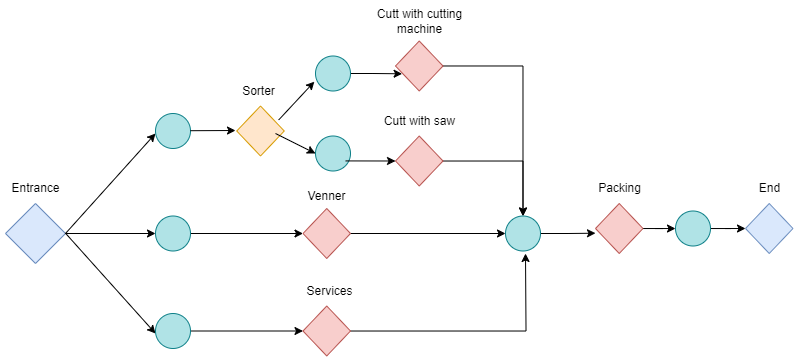

The diagram above was exported from draw.io. Its source (the exported page's mxGraphModel, read from the mxfile embedded in the PNG):
<mxGraphModel dx="961" dy="528" grid="1" gridSize="10" guides="1" tooltips="1" connect="1" arrows="1" fold="1" page="1" pageScale="1" pageWidth="827" pageHeight="1169" math="0" shadow="0">
  <root>
    <mxCell id="0" />
    <mxCell id="1" parent="0" />
    <mxCell id="3Up9Wl8GO9VKax22Z7Tt-1" value="" style="rhombus;whiteSpace=wrap;html=1;fillColor=#dae8fc;strokeColor=#6c8ebf;" vertex="1" parent="1">
      <mxGeometry x="50" y="230" width="60" height="60" as="geometry" />
    </mxCell>
    <mxCell id="3Up9Wl8GO9VKax22Z7Tt-4" value="" style="endArrow=classic;html=1;rounded=0;" edge="1" parent="1">
      <mxGeometry width="50" height="50" relative="1" as="geometry">
        <mxPoint x="110" y="260" as="sourcePoint" />
        <mxPoint x="200" y="160" as="targetPoint" />
      </mxGeometry>
    </mxCell>
    <mxCell id="3Up9Wl8GO9VKax22Z7Tt-5" value="" style="endArrow=classic;html=1;rounded=0;" edge="1" parent="1">
      <mxGeometry width="50" height="50" relative="1" as="geometry">
        <mxPoint x="110" y="260" as="sourcePoint" />
        <mxPoint x="200" y="260" as="targetPoint" />
      </mxGeometry>
    </mxCell>
    <mxCell id="3Up9Wl8GO9VKax22Z7Tt-6" value="" style="endArrow=classic;html=1;rounded=0;" edge="1" parent="1">
      <mxGeometry width="50" height="50" relative="1" as="geometry">
        <mxPoint x="110" y="259.71" as="sourcePoint" />
        <mxPoint x="200" y="360" as="targetPoint" />
      </mxGeometry>
    </mxCell>
    <mxCell id="3Up9Wl8GO9VKax22Z7Tt-25" value="" style="edgeStyle=orthogonalEdgeStyle;rounded=0;orthogonalLoop=1;jettySize=auto;html=1;" edge="1" parent="1" source="3Up9Wl8GO9VKax22Z7Tt-7" target="3Up9Wl8GO9VKax22Z7Tt-23">
      <mxGeometry relative="1" as="geometry" />
    </mxCell>
    <mxCell id="3Up9Wl8GO9VKax22Z7Tt-7" value="" style="ellipse;whiteSpace=wrap;html=1;aspect=fixed;fillColor=#b0e3e6;strokeColor=#0e8088;" vertex="1" parent="1">
      <mxGeometry x="200" y="242.5" width="35" height="35" as="geometry" />
    </mxCell>
    <mxCell id="3Up9Wl8GO9VKax22Z7Tt-8" value="" style="ellipse;whiteSpace=wrap;html=1;aspect=fixed;fillColor=#b0e3e6;strokeColor=#0e8088;" vertex="1" parent="1">
      <mxGeometry x="200" y="140" width="35" height="35" as="geometry" />
    </mxCell>
    <mxCell id="3Up9Wl8GO9VKax22Z7Tt-26" value="" style="edgeStyle=orthogonalEdgeStyle;rounded=0;orthogonalLoop=1;jettySize=auto;html=1;" edge="1" parent="1" source="3Up9Wl8GO9VKax22Z7Tt-9" target="3Up9Wl8GO9VKax22Z7Tt-24">
      <mxGeometry relative="1" as="geometry" />
    </mxCell>
    <mxCell id="3Up9Wl8GO9VKax22Z7Tt-9" value="" style="ellipse;whiteSpace=wrap;html=1;aspect=fixed;fillColor=#b0e3e6;strokeColor=#0e8088;" vertex="1" parent="1">
      <mxGeometry x="200" y="340" width="35" height="35" as="geometry" />
    </mxCell>
    <mxCell id="3Up9Wl8GO9VKax22Z7Tt-10" value="" style="endArrow=classic;html=1;rounded=0;" edge="1" parent="1">
      <mxGeometry width="50" height="50" relative="1" as="geometry">
        <mxPoint x="235" y="157.20999999999998" as="sourcePoint" />
        <mxPoint x="280" y="157" as="targetPoint" />
      </mxGeometry>
    </mxCell>
    <mxCell id="3Up9Wl8GO9VKax22Z7Tt-11" value="" style="rhombus;whiteSpace=wrap;html=1;direction=south;fillColor=#ffe6cc;strokeColor=#d79b00;" vertex="1" parent="1">
      <mxGeometry x="281.25" y="132.5" width="47.5" height="50" as="geometry" />
    </mxCell>
    <mxCell id="3Up9Wl8GO9VKax22Z7Tt-13" value="" style="endArrow=classic;html=1;rounded=0;entryX=-0.033;entryY=0.733;entryDx=0;entryDy=0;entryPerimeter=0;exitX=0.28;exitY=0.118;exitDx=0;exitDy=0;exitPerimeter=0;" edge="1" parent="1" source="3Up9Wl8GO9VKax22Z7Tt-11" target="3Up9Wl8GO9VKax22Z7Tt-16">
      <mxGeometry width="50" height="50" relative="1" as="geometry">
        <mxPoint x="330" y="150" as="sourcePoint" />
        <mxPoint x="356" y="120" as="targetPoint" />
      </mxGeometry>
    </mxCell>
    <mxCell id="3Up9Wl8GO9VKax22Z7Tt-14" value="" style="endArrow=classic;html=1;rounded=0;entryX=0;entryY=0.5;entryDx=0;entryDy=0;exitX=0.55;exitY=0.184;exitDx=0;exitDy=0;exitPerimeter=0;" edge="1" parent="1" source="3Up9Wl8GO9VKax22Z7Tt-11" target="3Up9Wl8GO9VKax22Z7Tt-17">
      <mxGeometry width="50" height="50" relative="1" as="geometry">
        <mxPoint x="330" y="160" as="sourcePoint" />
        <mxPoint x="360" y="190" as="targetPoint" />
      </mxGeometry>
    </mxCell>
    <mxCell id="3Up9Wl8GO9VKax22Z7Tt-44" style="edgeStyle=orthogonalEdgeStyle;rounded=0;orthogonalLoop=1;jettySize=auto;html=1;entryX=0.656;entryY=0.861;entryDx=0;entryDy=0;entryPerimeter=0;" edge="1" parent="1" source="3Up9Wl8GO9VKax22Z7Tt-16" target="3Up9Wl8GO9VKax22Z7Tt-20">
      <mxGeometry relative="1" as="geometry" />
    </mxCell>
    <mxCell id="3Up9Wl8GO9VKax22Z7Tt-16" value="" style="ellipse;whiteSpace=wrap;html=1;aspect=fixed;fillColor=#b0e3e6;strokeColor=#0e8088;" vertex="1" parent="1">
      <mxGeometry x="360" y="82.5" width="35" height="35" as="geometry" />
    </mxCell>
    <mxCell id="3Up9Wl8GO9VKax22Z7Tt-17" value="" style="ellipse;whiteSpace=wrap;html=1;aspect=fixed;fillColor=#b0e3e6;strokeColor=#0e8088;" vertex="1" parent="1">
      <mxGeometry x="360" y="162.5" width="35" height="35" as="geometry" />
    </mxCell>
    <mxCell id="3Up9Wl8GO9VKax22Z7Tt-19" value="" style="endArrow=classic;html=1;rounded=0;entryX=0.5;entryY=1;entryDx=0;entryDy=0;" edge="1" parent="1" target="3Up9Wl8GO9VKax22Z7Tt-21">
      <mxGeometry width="50" height="50" relative="1" as="geometry">
        <mxPoint x="390" y="187.42" as="sourcePoint" />
        <mxPoint x="435" y="187.21" as="targetPoint" />
      </mxGeometry>
    </mxCell>
    <mxCell id="3Up9Wl8GO9VKax22Z7Tt-28" style="edgeStyle=orthogonalEdgeStyle;rounded=0;orthogonalLoop=1;jettySize=auto;html=1;" edge="1" parent="1" source="3Up9Wl8GO9VKax22Z7Tt-20" target="3Up9Wl8GO9VKax22Z7Tt-27">
      <mxGeometry relative="1" as="geometry" />
    </mxCell>
    <mxCell id="3Up9Wl8GO9VKax22Z7Tt-20" value="" style="rhombus;whiteSpace=wrap;html=1;direction=south;fillColor=#f8cecc;strokeColor=#b85450;" vertex="1" parent="1">
      <mxGeometry x="440" y="67.5" width="47.5" height="50" as="geometry" />
    </mxCell>
    <mxCell id="3Up9Wl8GO9VKax22Z7Tt-29" style="edgeStyle=orthogonalEdgeStyle;rounded=0;orthogonalLoop=1;jettySize=auto;html=1;" edge="1" parent="1" source="3Up9Wl8GO9VKax22Z7Tt-21" target="3Up9Wl8GO9VKax22Z7Tt-27">
      <mxGeometry relative="1" as="geometry" />
    </mxCell>
    <mxCell id="3Up9Wl8GO9VKax22Z7Tt-21" value="" style="rhombus;whiteSpace=wrap;html=1;direction=south;fillColor=#f8cecc;strokeColor=#b85450;" vertex="1" parent="1">
      <mxGeometry x="440" y="162.5" width="47.5" height="50" as="geometry" />
    </mxCell>
    <mxCell id="3Up9Wl8GO9VKax22Z7Tt-30" style="edgeStyle=orthogonalEdgeStyle;rounded=0;orthogonalLoop=1;jettySize=auto;html=1;" edge="1" parent="1" source="3Up9Wl8GO9VKax22Z7Tt-23" target="3Up9Wl8GO9VKax22Z7Tt-27">
      <mxGeometry relative="1" as="geometry" />
    </mxCell>
    <mxCell id="3Up9Wl8GO9VKax22Z7Tt-23" value="" style="rhombus;whiteSpace=wrap;html=1;direction=south;fillColor=#f8cecc;strokeColor=#b85450;" vertex="1" parent="1">
      <mxGeometry x="347.5" y="235" width="47.5" height="50" as="geometry" />
    </mxCell>
    <mxCell id="3Up9Wl8GO9VKax22Z7Tt-32" style="edgeStyle=orthogonalEdgeStyle;rounded=0;orthogonalLoop=1;jettySize=auto;html=1;" edge="1" parent="1" source="3Up9Wl8GO9VKax22Z7Tt-24">
      <mxGeometry relative="1" as="geometry">
        <mxPoint x="570" y="280" as="targetPoint" />
      </mxGeometry>
    </mxCell>
    <mxCell id="3Up9Wl8GO9VKax22Z7Tt-24" value="" style="rhombus;whiteSpace=wrap;html=1;direction=south;fillColor=#f8cecc;strokeColor=#b85450;" vertex="1" parent="1">
      <mxGeometry x="347.5" y="332.5" width="47.5" height="50" as="geometry" />
    </mxCell>
    <mxCell id="3Up9Wl8GO9VKax22Z7Tt-34" style="edgeStyle=orthogonalEdgeStyle;rounded=0;orthogonalLoop=1;jettySize=auto;html=1;entryX=0.594;entryY=1;entryDx=0;entryDy=0;entryPerimeter=0;" edge="1" parent="1" source="3Up9Wl8GO9VKax22Z7Tt-27" target="3Up9Wl8GO9VKax22Z7Tt-33">
      <mxGeometry relative="1" as="geometry" />
    </mxCell>
    <mxCell id="3Up9Wl8GO9VKax22Z7Tt-27" value="" style="ellipse;whiteSpace=wrap;html=1;aspect=fixed;fillColor=#b0e3e6;strokeColor=#0e8088;" vertex="1" parent="1">
      <mxGeometry x="550" y="242.5" width="35" height="35" as="geometry" />
    </mxCell>
    <mxCell id="3Up9Wl8GO9VKax22Z7Tt-37" style="edgeStyle=orthogonalEdgeStyle;rounded=0;orthogonalLoop=1;jettySize=auto;html=1;" edge="1" parent="1" source="3Up9Wl8GO9VKax22Z7Tt-33" target="3Up9Wl8GO9VKax22Z7Tt-36">
      <mxGeometry relative="1" as="geometry" />
    </mxCell>
    <mxCell id="3Up9Wl8GO9VKax22Z7Tt-33" value="" style="rhombus;whiteSpace=wrap;html=1;direction=south;fillColor=#f8cecc;strokeColor=#b85450;" vertex="1" parent="1">
      <mxGeometry x="640" y="230" width="47.5" height="50" as="geometry" />
    </mxCell>
    <mxCell id="3Up9Wl8GO9VKax22Z7Tt-40" style="edgeStyle=orthogonalEdgeStyle;rounded=0;orthogonalLoop=1;jettySize=auto;html=1;entryX=0.5;entryY=1;entryDx=0;entryDy=0;" edge="1" parent="1" source="3Up9Wl8GO9VKax22Z7Tt-36" target="3Up9Wl8GO9VKax22Z7Tt-38">
      <mxGeometry relative="1" as="geometry" />
    </mxCell>
    <mxCell id="3Up9Wl8GO9VKax22Z7Tt-36" value="" style="ellipse;whiteSpace=wrap;html=1;aspect=fixed;fillColor=#b0e3e6;strokeColor=#0e8088;" vertex="1" parent="1">
      <mxGeometry x="720" y="237.5" width="35" height="35" as="geometry" />
    </mxCell>
    <mxCell id="3Up9Wl8GO9VKax22Z7Tt-38" value="" style="rhombus;whiteSpace=wrap;html=1;direction=south;fillColor=#dae8fc;strokeColor=#6c8ebf;" vertex="1" parent="1">
      <mxGeometry x="790" y="230" width="47.5" height="50" as="geometry" />
    </mxCell>
    <mxCell id="3Up9Wl8GO9VKax22Z7Tt-41" value="Entrance" style="text;html=1;align=center;verticalAlign=middle;resizable=0;points=[];autosize=1;strokeColor=none;fillColor=none;" vertex="1" parent="1">
      <mxGeometry x="45" y="200" width="70" height="30" as="geometry" />
    </mxCell>
    <mxCell id="3Up9Wl8GO9VKax22Z7Tt-42" value="Cutt with cutting &lt;br&gt;machine" style="text;html=1;align=center;verticalAlign=middle;resizable=0;points=[];autosize=1;strokeColor=none;fillColor=none;" vertex="1" parent="1">
      <mxGeometry x="408.75" y="27.5" width="110" height="40" as="geometry" />
    </mxCell>
    <mxCell id="3Up9Wl8GO9VKax22Z7Tt-43" value="Cutt with saw" style="text;html=1;align=center;verticalAlign=middle;resizable=0;points=[];autosize=1;strokeColor=none;fillColor=none;" vertex="1" parent="1">
      <mxGeometry x="418.75" y="132.5" width="90" height="30" as="geometry" />
    </mxCell>
    <mxCell id="3Up9Wl8GO9VKax22Z7Tt-47" value="Sorter" style="text;html=1;align=center;verticalAlign=middle;resizable=0;points=[];autosize=1;strokeColor=none;fillColor=none;" vertex="1" parent="1">
      <mxGeometry x="272.5" y="102.5" width="60" height="30" as="geometry" />
    </mxCell>
    <mxCell id="3Up9Wl8GO9VKax22Z7Tt-48" value="Venner" style="text;html=1;align=center;verticalAlign=middle;resizable=0;points=[];autosize=1;strokeColor=none;fillColor=none;" vertex="1" parent="1">
      <mxGeometry x="341.25" y="207.5" width="60" height="30" as="geometry" />
    </mxCell>
    <mxCell id="3Up9Wl8GO9VKax22Z7Tt-49" value="Services" style="text;html=1;align=center;verticalAlign=middle;resizable=0;points=[];autosize=1;strokeColor=none;fillColor=none;" vertex="1" parent="1">
      <mxGeometry x="338.75" y="302.5" width="70" height="30" as="geometry" />
    </mxCell>
    <mxCell id="3Up9Wl8GO9VKax22Z7Tt-50" value="Packing" style="text;html=1;align=center;verticalAlign=middle;resizable=0;points=[];autosize=1;strokeColor=none;fillColor=none;" vertex="1" parent="1">
      <mxGeometry x="628.75" y="200" width="70" height="30" as="geometry" />
    </mxCell>
    <mxCell id="3Up9Wl8GO9VKax22Z7Tt-51" value="End&lt;br&gt;" style="text;html=1;align=center;verticalAlign=middle;resizable=0;points=[];autosize=1;strokeColor=none;fillColor=none;" vertex="1" parent="1">
      <mxGeometry x="793.75" y="200" width="40" height="30" as="geometry" />
    </mxCell>
  </root>
</mxGraphModel>